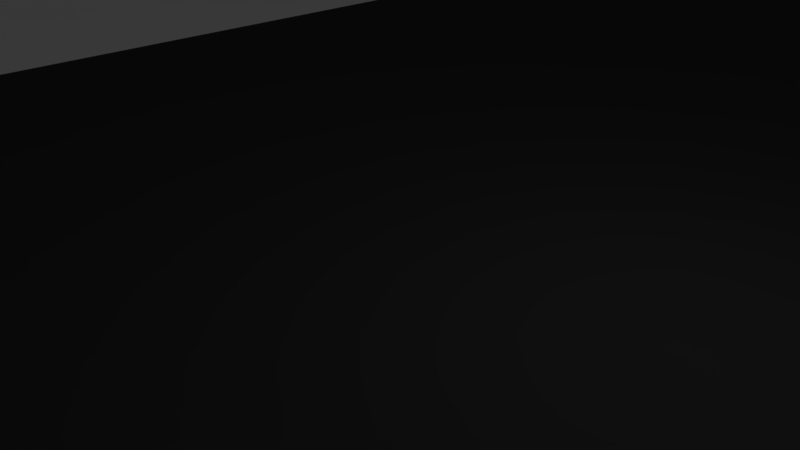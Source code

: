 # Source: RJR_Stage.blend  (saved by Blender 2.78.0; exported with 4.5.12 LTS)
import bpy
from mathutils import Matrix  # noqa: F401  (used for matrix-valued properties, if any)

bpy.ops.wm.read_factory_settings(use_empty=True)
scene = bpy.context.scene
scene.name = 'Scene'

# ---- collections
col_collection_1 = bpy.data.collections.new('Collection 1'); scene.collection.children.link(col_collection_1)

# ---- materials (node trees are filled in below, after node groups)
mat_material_001 = bpy.data.materials.new('Material.001')
mat_material_001.alpha_threshold = 0.0
mat_material_001.use_transparent_shadow = False
mat_material_001.diffuse_color = (0.04203, 0.04203, 0.04203, 1.0)
mat_material_001.roughness = 0.5

# ---- material node trees

# ---- world
world_world = bpy.data.worlds.new('World'); scene.world = world_world
world_world.color = (0.05088, 0.05088, 0.05088)
world_world.use_sun_shadow = False
world_world.sun_shadow_jitter_overblur = 0.0
world_world.cycles.sampling_method = 'MANUAL'

# ---- cameras
cam_camera = bpy.data.cameras.new('Camera')
cam_camera.clip_end = 100.0
cam_camera.lens = 35.0
cam_camera.sensor_width = 32.0
cam_camera.sensor_height = 18.0
cam_camera.ortho_scale = 7.314
cam_camera.dof.focus_distance = 0.0
cam_camera.dof.aperture_fstop = 128.0

# ---- lights
light_lamp = bpy.data.lights.new('Lamp', 'POINT')
light_lamp.transmission_factor = 0.0
light_lamp.cutoff_distance = 30.0
light_lamp.energy = 100.0
light_lamp.shadow_buffer_clip_start = 1.001
light_lamp.shadow_soft_size = 0.1
light_lamp.shadow_maximum_resolution = 0.006
light_lamp.use_absolute_resolution = True

# ---- meshes
me_cube_006 = bpy.data.meshes.new('Cube.006')
me_cube_006.from_pydata([(-1.0, -1.0, -1.0), (-1.0, -1.0, 1.0), (-1.0, 1.0, -1.0), (-1.0, 1.0, 1.0), (1.0, -1.0, -1.0), (1.0, -1.0, 1.0), (1.0, 1.0, -1.0), (1.0, 1.0, 1.0)], [], [(0, 1, 3, 2), (2, 3, 7, 6), (6, 7, 5, 4), (4, 5, 1, 0), (2, 6, 4, 0), (7, 3, 1, 5)])
me_cube_006.use_remesh_preserve_volume = False
me_cube_006.use_remesh_preserve_attributes = False
me_cube_006.use_mirror_vertex_groups = False
me_cube_006.update()
me_cube_005 = bpy.data.meshes.new('Cube.005')
me_cube_005.from_pydata([(-1.0, -1.0, -1.0), (-1.0, -1.0, 1.0), (-1.0, 1.0, -1.0), (-1.0, 1.0, 1.0), (1.0, -1.0, -1.0), (1.0, -1.0, 1.0), (1.0, 1.0, -1.0), (1.0, 1.0, 1.0)], [], [(0, 1, 3, 2), (2, 3, 7, 6), (6, 7, 5, 4), (4, 5, 1, 0), (2, 6, 4, 0), (7, 3, 1, 5)])
me_cube_005.use_remesh_preserve_volume = False
me_cube_005.use_remesh_preserve_attributes = False
me_cube_005.use_mirror_vertex_groups = False
me_cube_005.update()
me_cube_004 = bpy.data.meshes.new('Cube.004')
me_cube_004.from_pydata([(-1.0, -1.0, -1.0), (-1.0, -1.0, 1.0), (-1.0, 1.0, -1.0), (-1.0, 1.0, 1.0), (1.0, -1.0, -1.0), (1.0, -1.0, 1.0), (1.0, 1.0, -1.0), (1.0, 1.0, 1.0)], [], [(0, 1, 3, 2), (2, 3, 7, 6), (6, 7, 5, 4), (4, 5, 1, 0), (2, 6, 4, 0), (7, 3, 1, 5)])
me_cube_004.use_remesh_preserve_volume = False
me_cube_004.use_remesh_preserve_attributes = False
me_cube_004.use_mirror_vertex_groups = False
me_cube_004.update()
me_cube_003 = bpy.data.meshes.new('Cube.003')
me_cube_003.from_pydata([(-1.0, -1.0, -1.0), (-1.0, -1.0, 1.0), (-1.0, 1.0, -1.0), (-1.0, 1.0, 1.0), (1.0, -1.0, -1.0), (1.0, -1.0, 1.0), (1.0, 1.0, -1.0), (1.0, 1.0, 1.0)], [], [(0, 1, 3, 2), (2, 3, 7, 6), (6, 7, 5, 4), (4, 5, 1, 0), (2, 6, 4, 0), (7, 3, 1, 5)])
me_cube_003.use_remesh_preserve_volume = False
me_cube_003.use_remesh_preserve_attributes = False
me_cube_003.use_mirror_vertex_groups = False
me_cube_003.update()
me_cube_002 = bpy.data.meshes.new('Cube.002')
me_cube_002.from_pydata([(-1.0, -1.0, -1.0), (-1.0, -1.0, 1.0), (-1.0, 1.0, -1.0), (-1.0, 1.0, 1.0), (1.0, -1.0, -1.0), (1.0, -1.0, 1.0), (1.0, 1.0, -1.0), (1.0, 1.0, 1.0)], [], [(0, 1, 3, 2), (2, 3, 7, 6), (6, 7, 5, 4), (4, 5, 1, 0), (2, 6, 4, 0), (7, 3, 1, 5)])
me_cube_002.use_remesh_preserve_volume = False
me_cube_002.use_remesh_preserve_attributes = False
me_cube_002.use_mirror_vertex_groups = False
me_cube_002.update()
me_cube_001 = bpy.data.meshes.new('Cube.001')
me_cube_001.from_pydata([(-1.0, -1.0, -1.0), (-1.0, -1.0, 1.0), (-1.0, 1.0, -1.0), (-1.0, 1.0, 1.0), (1.0, -1.0, -1.0), (1.0, -1.0, 1.0), (1.0, 1.0, -1.0), (1.0, 1.0, 1.0)], [], [(0, 1, 3, 2), (2, 3, 7, 6), (6, 7, 5, 4), (4, 5, 1, 0), (2, 6, 4, 0), (7, 3, 1, 5)])
me_cube_001.use_remesh_preserve_volume = False
me_cube_001.use_remesh_preserve_attributes = False
me_cube_001.use_mirror_vertex_groups = False
me_cube_001.update()
me_plane_001 = bpy.data.meshes.new('Plane.001')
me_plane_001.from_pydata([(-1.0, -1.0, 0.0), (1.0, -1.0, 0.0), (-1.0, 1.0, 0.0), (1.0, 1.0, 0.0)], [], [(0, 1, 3, 2)])
me_plane_001.use_remesh_preserve_volume = False
me_plane_001.use_remesh_preserve_attributes = False
me_plane_001.use_mirror_vertex_groups = False
me_plane_001.update()
me_cube = bpy.data.meshes.new('Cube')
me_cube.from_pydata([(-1.0, -1.0, -1.0), (-1.0, -1.0, 1.0), (-1.0, 1.0, -1.0), (-1.0, 1.0, 1.0), (1.0, -1.0, -1.0), (1.0, -1.0, 1.0), (1.0, 1.0, -1.0), (1.0, 1.0, 1.0)], [], [(0, 1, 3, 2), (2, 3, 7, 6), (6, 7, 5, 4), (4, 5, 1, 0), (2, 6, 4, 0), (7, 3, 1, 5)])
me_cube.use_remesh_preserve_volume = False
me_cube.use_remesh_preserve_attributes = False
me_cube.use_mirror_vertex_groups = False
me_cube.update()
me_plane = bpy.data.meshes.new('Plane')
me_plane.from_pydata([(-1.0, -1.0, 0.0), (1.0, -1.0, 0.0), (-1.0, 1.0, 0.0), (1.0, 1.0, 0.0)], [], [(0, 1, 3, 2)])
me_plane.materials.append(mat_material_001)
me_plane.use_remesh_preserve_volume = False
me_plane.use_remesh_preserve_attributes = False
me_plane.use_mirror_vertex_groups = False
me_plane.update()

# ---- curves / text
cu_beziercurve = bpy.data.curves.new('BezierCurve', 'CURVE')
cu_beziercurve.dimensions = '3D'
_sp = cu_beziercurve.splines.new('BEZIER'); _sp.bezier_points.add(1)
_sp.bezier_points.foreach_set('co', [-0.9718, 0.0, 0.0, 0.9718, -0.3202, 0.0])
_sp.bezier_points.foreach_set('handle_left', [-1.668, 0.1228, 0.0, -0.01304, -0.1466, 0.0])
_sp.bezier_points.foreach_set('handle_right', [-0.2754, -0.1228, 0.0, 1.957, -0.4939, 0.0])
for _p, _l, _r in zip(_sp.bezier_points, ['ALIGNED', 'ALIGNED'], ['ALIGNED', 'ALIGNED']): _p.handle_left_type = _l; _p.handle_right_type = _r
_sp.order_u = 0
_sp.order_v = 0
cu_beziercurve.use_path = True
cu_beziercurve.use_path_clamp = True
cu_beziercurve.bevel_resolution = 0
cu_beziercurve.extrude = 0.3
cu_beziercurve.fill_mode = 'HALF'

# ---- objects
ob_beziercurve = bpy.data.objects.new('BezierCurve', cu_beziercurve)
ob_cube_006 = bpy.data.objects.new('Cube.006', me_cube_006)
ob_cube_005 = bpy.data.objects.new('Cube.005', me_cube_005)
ob_cube_004 = bpy.data.objects.new('Cube.004', me_cube_004)
ob_cube_003 = bpy.data.objects.new('Cube.003', me_cube_003)
ob_cube_002 = bpy.data.objects.new('Cube.002', me_cube_002)
ob_cube_001 = bpy.data.objects.new('Cube.001', me_cube_001)
ob_plane_001 = bpy.data.objects.new('Plane.001', me_plane_001)
ob_cube = bpy.data.objects.new('Cube', me_cube)
ob_plane = bpy.data.objects.new('Plane', me_plane)
ob_lamp = bpy.data.objects.new('Lamp', light_lamp)
ob_camera = bpy.data.objects.new('Camera', cam_camera)

# ---- transforms, parenting, visibility, modifiers, constraints
ob_beziercurve.location = (139.1, 234.0, -0.0002972)
ob_beziercurve.rotation_euler = (0.0, -0.0, 1.745)
ob_beziercurve.scale = (140.6, 140.6, 140.6)
ob_beziercurve.lineart.crease_threshold = 0.0
ob_cube_006.location = (-226.3, 215.7, 102.8)
ob_cube_006.scale = (111.1, 111.1, 111.1)
ob_cube_006.lineart.crease_threshold = 0.0
ob_cube_005.location = (54.0, 224.0, 16.43)
ob_cube_005.rotation_euler = (0.0, -0.0, 3.142)
ob_cube_005.scale = (-16.9, -280.6, -16.9)
ob_cube_005.lineart.crease_threshold = 0.0
ob_cube_004.location = (-207.3, -36.47, 16.43)
ob_cube_004.rotation_euler = (0.0, -0.0, 1.571)
ob_cube_004.scale = (-16.9, -259.6, -16.9)
ob_cube_004.lineart.crease_threshold = 0.0
ob_cube_003.location = (-446.6, 224.6, 16.43)
ob_cube_003.scale = (-16.9, -252.4, -16.9)
ob_cube_003.lineart.crease_threshold = 0.0
ob_cube_002.location = (-222.2, 484.6, 16.59)
ob_cube_002.rotation_euler = (0.0, -0.0, -1.571)
ob_cube_002.scale = (-16.9, -269.5, -16.9)
ob_cube_002.lineart.crease_threshold = 0.0
ob_cube_001.location = (-28.04, 113.6, 16.59)
ob_cube_001.scale = (-16.9, -46.05, -16.9)
ob_cube_001.lineart.crease_threshold = 0.0
ob_plane_001.location = (-204.7, 251.6, 0.0)
ob_plane_001.scale = (261.2, 332.5, 243.8)
ob_plane_001.lineart.crease_threshold = 0.0
ob_cube.location = (15.56, 22.12, 13.09)
ob_cube.scale = (4.266, 4.266, -13.25)
ob_cube.lineart.crease_threshold = 0.0
ob_plane.location = (0.0, 320.0, 0.01)
ob_plane.scale = (11.17, 327.4, 89.25)
ob_plane.lineart.crease_threshold = 0.0
ob_lamp.location = (4.076, 321.0, 5.904)
ob_lamp.rotation_euler = (0.6503, 0.05522, 1.866)
ob_lamp.lock_rotations_4d = False
ob_lamp.empty_display_type = 'ARROWS'
ob_lamp.color = (0.0, 0.0, 0.0, 0.0)
ob_lamp.lineart.crease_threshold = 0.0
ob_camera.location = (7.481, 313.5, 5.344)
ob_camera.rotation_euler = (1.109, 0.0, 0.8149)
ob_camera.lock_rotations_4d = False
ob_camera.empty_display_type = 'ARROWS'
ob_camera.color = (0.0, 0.0, 0.0, 0.0)
ob_camera.display_type = 'WIRE'
ob_camera.lineart.crease_threshold = 0.0

# ---- collection membership
col_collection_1.objects.link(ob_beziercurve)
col_collection_1.objects.link(ob_cube_006)
col_collection_1.objects.link(ob_cube_005)
col_collection_1.objects.link(ob_cube_004)
col_collection_1.objects.link(ob_cube_003)
col_collection_1.objects.link(ob_cube_002)
col_collection_1.objects.link(ob_cube_001)
col_collection_1.objects.link(ob_plane_001)
col_collection_1.objects.link(ob_cube)
col_collection_1.objects.link(ob_plane)
col_collection_1.objects.link(ob_lamp)
col_collection_1.objects.link(ob_camera)

# ---- scene / render settings (as saved in the file)
scene.camera = ob_camera
scene.frame_start = 1; scene.frame_end = 250; scene.frame_set(1)
scene.render.engine = 'BLENDER_EEVEE_NEXT'
scene.render.resolution_percentage = 50
scene.render.dither_intensity = 0.0
scene.cycles.use_denoising = False
scene.cycles.samples = 128
scene.cycles.sampling_pattern = 'TABULATED_SOBOL'
scene.cycles.light_sampling_threshold = 0.0
scene.cycles.use_adaptive_sampling = False
scene.cycles.use_light_tree = False
scene.cycles.blur_glossy = 0.0
scene.cycles.sample_clamp_indirect = 0.0
scene.view_settings.view_transform = 'Standard'
bpy.context.view_layer.update()
